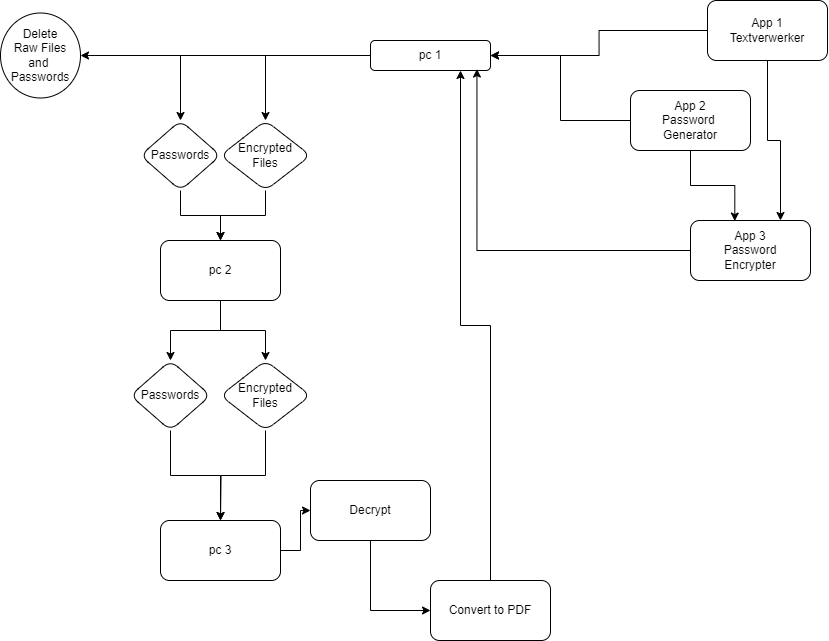

The diagram above was exported from draw.io. Its source (the exported page's mxGraphModel, read from the mxfile embedded in the PNG):
<mxGraphModel dx="1669" dy="667" grid="1" gridSize="10" guides="1" tooltips="1" connect="1" arrows="1" fold="1" page="1" pageScale="1" pageWidth="827" pageHeight="1169" math="0" shadow="0">
  <root>
    <mxCell id="WIyWlLk6GJQsqaUBKTNV-0" />
    <mxCell id="WIyWlLk6GJQsqaUBKTNV-1" parent="WIyWlLk6GJQsqaUBKTNV-0" />
    <mxCell id="mYJGBGnDFIPE3oDxpHZc-34" style="edgeStyle=orthogonalEdgeStyle;rounded=0;orthogonalLoop=1;jettySize=auto;html=1;entryX=0.5;entryY=0;entryDx=0;entryDy=0;" edge="1" parent="WIyWlLk6GJQsqaUBKTNV-1" source="mYJGBGnDFIPE3oDxpHZc-1" target="mYJGBGnDFIPE3oDxpHZc-32">
      <mxGeometry relative="1" as="geometry" />
    </mxCell>
    <mxCell id="mYJGBGnDFIPE3oDxpHZc-35" style="edgeStyle=orthogonalEdgeStyle;rounded=0;orthogonalLoop=1;jettySize=auto;html=1;entryX=0.5;entryY=0;entryDx=0;entryDy=0;" edge="1" parent="WIyWlLk6GJQsqaUBKTNV-1" source="mYJGBGnDFIPE3oDxpHZc-1" target="mYJGBGnDFIPE3oDxpHZc-33">
      <mxGeometry relative="1" as="geometry" />
    </mxCell>
    <mxCell id="mYJGBGnDFIPE3oDxpHZc-1" value="pc 2" style="rounded=1;whiteSpace=wrap;html=1;" vertex="1" parent="WIyWlLk6GJQsqaUBKTNV-1">
      <mxGeometry x="160" y="240" width="120" height="60" as="geometry" />
    </mxCell>
    <mxCell id="mYJGBGnDFIPE3oDxpHZc-22" style="edgeStyle=orthogonalEdgeStyle;rounded=0;orthogonalLoop=1;jettySize=auto;html=1;entryX=0.5;entryY=0;entryDx=0;entryDy=0;" edge="1" parent="WIyWlLk6GJQsqaUBKTNV-1" source="mYJGBGnDFIPE3oDxpHZc-2" target="mYJGBGnDFIPE3oDxpHZc-18">
      <mxGeometry relative="1" as="geometry" />
    </mxCell>
    <mxCell id="mYJGBGnDFIPE3oDxpHZc-25" value="" style="edgeStyle=orthogonalEdgeStyle;rounded=0;orthogonalLoop=1;jettySize=auto;html=1;" edge="1" parent="WIyWlLk6GJQsqaUBKTNV-1" source="mYJGBGnDFIPE3oDxpHZc-2" target="mYJGBGnDFIPE3oDxpHZc-24">
      <mxGeometry relative="1" as="geometry" />
    </mxCell>
    <mxCell id="mYJGBGnDFIPE3oDxpHZc-28" value="" style="edgeStyle=orthogonalEdgeStyle;rounded=0;orthogonalLoop=1;jettySize=auto;html=1;" edge="1" parent="WIyWlLk6GJQsqaUBKTNV-1" source="mYJGBGnDFIPE3oDxpHZc-2" target="mYJGBGnDFIPE3oDxpHZc-27">
      <mxGeometry relative="1" as="geometry" />
    </mxCell>
    <mxCell id="mYJGBGnDFIPE3oDxpHZc-2" value="pc 1" style="rounded=1;whiteSpace=wrap;html=1;" vertex="1" parent="WIyWlLk6GJQsqaUBKTNV-1">
      <mxGeometry x="370" y="40" width="120" height="30" as="geometry" />
    </mxCell>
    <mxCell id="mYJGBGnDFIPE3oDxpHZc-39" value="" style="edgeStyle=orthogonalEdgeStyle;rounded=0;orthogonalLoop=1;jettySize=auto;html=1;" edge="1" parent="WIyWlLk6GJQsqaUBKTNV-1" source="mYJGBGnDFIPE3oDxpHZc-3" target="mYJGBGnDFIPE3oDxpHZc-38">
      <mxGeometry relative="1" as="geometry" />
    </mxCell>
    <mxCell id="mYJGBGnDFIPE3oDxpHZc-3" value="pc 3" style="rounded=1;whiteSpace=wrap;html=1;" vertex="1" parent="WIyWlLk6GJQsqaUBKTNV-1">
      <mxGeometry x="160" y="520" width="120" height="60" as="geometry" />
    </mxCell>
    <mxCell id="mYJGBGnDFIPE3oDxpHZc-6" style="edgeStyle=orthogonalEdgeStyle;rounded=0;orthogonalLoop=1;jettySize=auto;html=1;entryX=1;entryY=0.5;entryDx=0;entryDy=0;" edge="1" parent="WIyWlLk6GJQsqaUBKTNV-1" source="mYJGBGnDFIPE3oDxpHZc-4" target="mYJGBGnDFIPE3oDxpHZc-2">
      <mxGeometry relative="1" as="geometry" />
    </mxCell>
    <mxCell id="mYJGBGnDFIPE3oDxpHZc-47" style="edgeStyle=orthogonalEdgeStyle;rounded=0;orthogonalLoop=1;jettySize=auto;html=1;entryX=0.75;entryY=0;entryDx=0;entryDy=0;" edge="1" parent="WIyWlLk6GJQsqaUBKTNV-1" source="mYJGBGnDFIPE3oDxpHZc-4" target="mYJGBGnDFIPE3oDxpHZc-9">
      <mxGeometry relative="1" as="geometry" />
    </mxCell>
    <mxCell id="mYJGBGnDFIPE3oDxpHZc-4" value="App 1&lt;br&gt;Textverwerker" style="whiteSpace=wrap;html=1;rounded=1;" vertex="1" parent="WIyWlLk6GJQsqaUBKTNV-1">
      <mxGeometry x="707" width="120" height="60" as="geometry" />
    </mxCell>
    <mxCell id="mYJGBGnDFIPE3oDxpHZc-8" style="edgeStyle=orthogonalEdgeStyle;rounded=0;orthogonalLoop=1;jettySize=auto;html=1;entryX=1;entryY=0.5;entryDx=0;entryDy=0;" edge="1" parent="WIyWlLk6GJQsqaUBKTNV-1" source="mYJGBGnDFIPE3oDxpHZc-7" target="mYJGBGnDFIPE3oDxpHZc-2">
      <mxGeometry relative="1" as="geometry" />
    </mxCell>
    <mxCell id="mYJGBGnDFIPE3oDxpHZc-7" value="App 2&lt;br&gt;Password&amp;nbsp;&lt;br&gt;Generator" style="rounded=1;whiteSpace=wrap;html=1;" vertex="1" parent="WIyWlLk6GJQsqaUBKTNV-1">
      <mxGeometry x="630" y="90" width="120" height="60" as="geometry" />
    </mxCell>
    <mxCell id="mYJGBGnDFIPE3oDxpHZc-9" value="App 3&lt;br&gt;Password&lt;br&gt;Encrypter" style="rounded=1;whiteSpace=wrap;html=1;" vertex="1" parent="WIyWlLk6GJQsqaUBKTNV-1">
      <mxGeometry x="690" y="220" width="120" height="60" as="geometry" />
    </mxCell>
    <mxCell id="mYJGBGnDFIPE3oDxpHZc-12" style="edgeStyle=orthogonalEdgeStyle;rounded=0;orthogonalLoop=1;jettySize=auto;html=1;exitX=0.5;exitY=1;exitDx=0;exitDy=0;" edge="1" parent="WIyWlLk6GJQsqaUBKTNV-1" source="mYJGBGnDFIPE3oDxpHZc-2" target="mYJGBGnDFIPE3oDxpHZc-2">
      <mxGeometry relative="1" as="geometry" />
    </mxCell>
    <mxCell id="mYJGBGnDFIPE3oDxpHZc-23" value="" style="edgeStyle=orthogonalEdgeStyle;rounded=0;orthogonalLoop=1;jettySize=auto;html=1;" edge="1" parent="WIyWlLk6GJQsqaUBKTNV-1" source="mYJGBGnDFIPE3oDxpHZc-18" target="mYJGBGnDFIPE3oDxpHZc-1">
      <mxGeometry relative="1" as="geometry" />
    </mxCell>
    <mxCell id="mYJGBGnDFIPE3oDxpHZc-18" value="Encrypted&lt;br&gt;Files" style="rhombus;whiteSpace=wrap;html=1;rounded=1;" vertex="1" parent="WIyWlLk6GJQsqaUBKTNV-1">
      <mxGeometry x="220" y="120" width="90" height="70" as="geometry" />
    </mxCell>
    <mxCell id="mYJGBGnDFIPE3oDxpHZc-26" value="" style="edgeStyle=orthogonalEdgeStyle;rounded=0;orthogonalLoop=1;jettySize=auto;html=1;" edge="1" parent="WIyWlLk6GJQsqaUBKTNV-1" source="mYJGBGnDFIPE3oDxpHZc-24" target="mYJGBGnDFIPE3oDxpHZc-1">
      <mxGeometry relative="1" as="geometry" />
    </mxCell>
    <mxCell id="mYJGBGnDFIPE3oDxpHZc-24" value="Passwords" style="rhombus;whiteSpace=wrap;html=1;rounded=1;" vertex="1" parent="WIyWlLk6GJQsqaUBKTNV-1">
      <mxGeometry x="140" y="120" width="80" height="70" as="geometry" />
    </mxCell>
    <mxCell id="mYJGBGnDFIPE3oDxpHZc-27" value="Delete&lt;br&gt;Raw Files&lt;br&gt;and&amp;nbsp;&lt;br&gt;Passwords" style="ellipse;whiteSpace=wrap;html=1;rounded=1;" vertex="1" parent="WIyWlLk6GJQsqaUBKTNV-1">
      <mxGeometry y="12.5" width="80" height="85" as="geometry" />
    </mxCell>
    <mxCell id="mYJGBGnDFIPE3oDxpHZc-36" style="edgeStyle=orthogonalEdgeStyle;rounded=0;orthogonalLoop=1;jettySize=auto;html=1;entryX=0.5;entryY=0;entryDx=0;entryDy=0;" edge="1" parent="WIyWlLk6GJQsqaUBKTNV-1" source="mYJGBGnDFIPE3oDxpHZc-32" target="mYJGBGnDFIPE3oDxpHZc-3">
      <mxGeometry relative="1" as="geometry" />
    </mxCell>
    <mxCell id="mYJGBGnDFIPE3oDxpHZc-32" value="Passwords" style="rhombus;whiteSpace=wrap;html=1;rounded=1;" vertex="1" parent="WIyWlLk6GJQsqaUBKTNV-1">
      <mxGeometry x="130" y="360" width="80" height="70" as="geometry" />
    </mxCell>
    <mxCell id="mYJGBGnDFIPE3oDxpHZc-37" style="edgeStyle=orthogonalEdgeStyle;rounded=0;orthogonalLoop=1;jettySize=auto;html=1;" edge="1" parent="WIyWlLk6GJQsqaUBKTNV-1" source="mYJGBGnDFIPE3oDxpHZc-33">
      <mxGeometry relative="1" as="geometry">
        <mxPoint x="220" y="520" as="targetPoint" />
      </mxGeometry>
    </mxCell>
    <mxCell id="mYJGBGnDFIPE3oDxpHZc-33" value="Encrypted&lt;br&gt;Files" style="rhombus;whiteSpace=wrap;html=1;rounded=1;" vertex="1" parent="WIyWlLk6GJQsqaUBKTNV-1">
      <mxGeometry x="220" y="360" width="90" height="70" as="geometry" />
    </mxCell>
    <mxCell id="mYJGBGnDFIPE3oDxpHZc-45" style="edgeStyle=orthogonalEdgeStyle;rounded=0;orthogonalLoop=1;jettySize=auto;html=1;exitX=0.5;exitY=1;exitDx=0;exitDy=0;entryX=0;entryY=0.5;entryDx=0;entryDy=0;" edge="1" parent="WIyWlLk6GJQsqaUBKTNV-1" source="mYJGBGnDFIPE3oDxpHZc-38" target="mYJGBGnDFIPE3oDxpHZc-40">
      <mxGeometry relative="1" as="geometry" />
    </mxCell>
    <mxCell id="mYJGBGnDFIPE3oDxpHZc-38" value="Decrypt" style="whiteSpace=wrap;html=1;rounded=1;" vertex="1" parent="WIyWlLk6GJQsqaUBKTNV-1">
      <mxGeometry x="310" y="480" width="120" height="60" as="geometry" />
    </mxCell>
    <mxCell id="mYJGBGnDFIPE3oDxpHZc-46" style="edgeStyle=orthogonalEdgeStyle;rounded=0;orthogonalLoop=1;jettySize=auto;html=1;entryX=0.75;entryY=1;entryDx=0;entryDy=0;" edge="1" parent="WIyWlLk6GJQsqaUBKTNV-1" source="mYJGBGnDFIPE3oDxpHZc-40" target="mYJGBGnDFIPE3oDxpHZc-2">
      <mxGeometry relative="1" as="geometry" />
    </mxCell>
    <mxCell id="mYJGBGnDFIPE3oDxpHZc-40" value="Convert to PDF" style="whiteSpace=wrap;html=1;rounded=1;" vertex="1" parent="WIyWlLk6GJQsqaUBKTNV-1">
      <mxGeometry x="430" y="580" width="120" height="60" as="geometry" />
    </mxCell>
    <mxCell id="mYJGBGnDFIPE3oDxpHZc-48" style="edgeStyle=orthogonalEdgeStyle;rounded=0;orthogonalLoop=1;jettySize=auto;html=1;entryX=0.369;entryY=0.009;entryDx=0;entryDy=0;entryPerimeter=0;" edge="1" parent="WIyWlLk6GJQsqaUBKTNV-1" source="mYJGBGnDFIPE3oDxpHZc-7" target="mYJGBGnDFIPE3oDxpHZc-9">
      <mxGeometry relative="1" as="geometry" />
    </mxCell>
    <mxCell id="mYJGBGnDFIPE3oDxpHZc-49" style="edgeStyle=orthogonalEdgeStyle;rounded=0;orthogonalLoop=1;jettySize=auto;html=1;entryX=0.887;entryY=0.952;entryDx=0;entryDy=0;entryPerimeter=0;" edge="1" parent="WIyWlLk6GJQsqaUBKTNV-1" source="mYJGBGnDFIPE3oDxpHZc-9" target="mYJGBGnDFIPE3oDxpHZc-2">
      <mxGeometry relative="1" as="geometry" />
    </mxCell>
  </root>
</mxGraphModel>